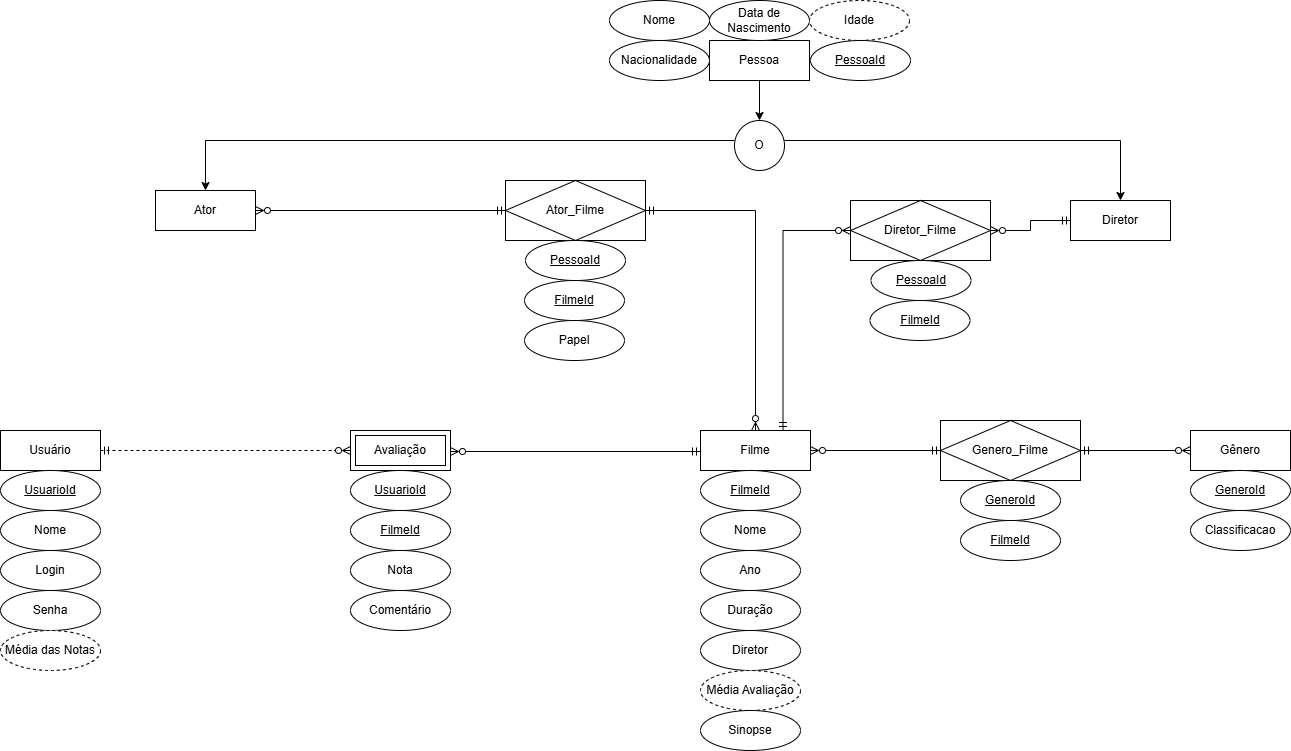

The diagram above was exported from draw.io. Its source (the exported page's mxGraphModel, read from the mxfile embedded in the PNG):
<mxGraphModel dx="2253" dy="1954" grid="1" gridSize="10" guides="1" tooltips="1" connect="1" arrows="1" fold="1" page="1" pageScale="1" pageWidth="827" pageHeight="1169" math="0" shadow="0">
  <root>
    <mxCell id="0" />
    <mxCell id="1" parent="0" />
    <mxCell id="Mq5EvHDjwXHRE0yZPQg7-2" style="edgeStyle=orthogonalEdgeStyle;rounded=0;orthogonalLoop=1;jettySize=auto;html=1;exitX=1;exitY=0.5;exitDx=0;exitDy=0;entryX=0;entryY=0.5;entryDx=0;entryDy=0;startArrow=ERmandOne;startFill=0;endArrow=ERzeroToMany;endFill=0;dashed=1;" parent="1" source="GcmG3VQBW8hKFbGL4IBI-1" target="GcmG3VQBW8hKFbGL4IBI-28" edge="1">
      <mxGeometry relative="1" as="geometry" />
    </mxCell>
    <mxCell id="GcmG3VQBW8hKFbGL4IBI-1" value="Usuário" style="whiteSpace=wrap;html=1;align=center;" parent="1" vertex="1">
      <mxGeometry x="-100" y="130" width="100" height="40" as="geometry" />
    </mxCell>
    <mxCell id="Mq5EvHDjwXHRE0yZPQg7-3" style="edgeStyle=orthogonalEdgeStyle;rounded=0;orthogonalLoop=1;jettySize=auto;html=1;exitX=0;exitY=0.5;exitDx=0;exitDy=0;entryX=1;entryY=0.5;entryDx=0;entryDy=0;startArrow=ERmandOne;startFill=0;endArrow=ERzeroToMany;endFill=0;" parent="1" edge="1">
      <mxGeometry relative="1" as="geometry">
        <mxPoint x="600" y="151" as="sourcePoint" />
        <mxPoint x="350" y="151" as="targetPoint" />
      </mxGeometry>
    </mxCell>
    <mxCell id="Mq5EvHDjwXHRE0yZPQg7-10" style="edgeStyle=orthogonalEdgeStyle;rounded=0;orthogonalLoop=1;jettySize=auto;html=1;exitX=1;exitY=0.5;exitDx=0;exitDy=0;entryX=0;entryY=0.5;entryDx=0;entryDy=0;startArrow=ERzeroToMany;startFill=0;endArrow=ERmandOne;endFill=0;" parent="1" source="GcmG3VQBW8hKFbGL4IBI-4" target="GcmG3VQBW8hKFbGL4IBI-29" edge="1">
      <mxGeometry relative="1" as="geometry" />
    </mxCell>
    <mxCell id="mNnJBPgW22HoZ-egL_H6-4" style="edgeStyle=orthogonalEdgeStyle;rounded=0;orthogonalLoop=1;jettySize=auto;html=1;exitX=0.75;exitY=0;exitDx=0;exitDy=0;entryX=0;entryY=0.5;entryDx=0;entryDy=0;endArrow=ERzeroToMany;endFill=0;startArrow=ERmandOne;startFill=0;" edge="1" parent="1" source="GcmG3VQBW8hKFbGL4IBI-4" target="mNnJBPgW22HoZ-egL_H6-1">
      <mxGeometry relative="1" as="geometry" />
    </mxCell>
    <mxCell id="GcmG3VQBW8hKFbGL4IBI-4" value="Filme" style="whiteSpace=wrap;html=1;align=center;" parent="1" vertex="1">
      <mxGeometry x="600" y="130" width="110" height="40" as="geometry" />
    </mxCell>
    <mxCell id="GcmG3VQBW8hKFbGL4IBI-6" value="Ator" style="whiteSpace=wrap;html=1;align=center;" parent="1" vertex="1">
      <mxGeometry x="55" y="-110" width="100" height="40" as="geometry" />
    </mxCell>
    <mxCell id="GcmG3VQBW8hKFbGL4IBI-7" value="Diretor" style="whiteSpace=wrap;html=1;align=center;" parent="1" vertex="1">
      <mxGeometry x="970" y="-100" width="100" height="40" as="geometry" />
    </mxCell>
    <mxCell id="Mq5EvHDjwXHRE0yZPQg7-12" value="" style="edgeStyle=orthogonalEdgeStyle;rounded=0;orthogonalLoop=1;jettySize=auto;html=1;endArrow=ERmandOne;endFill=0;startArrow=ERzeroToMany;startFill=0;" parent="1" source="GcmG3VQBW8hKFbGL4IBI-10" target="GcmG3VQBW8hKFbGL4IBI-29" edge="1">
      <mxGeometry relative="1" as="geometry" />
    </mxCell>
    <mxCell id="GcmG3VQBW8hKFbGL4IBI-10" value="Gênero" style="whiteSpace=wrap;html=1;align=center;" parent="1" vertex="1">
      <mxGeometry x="1090" y="130" width="100" height="40" as="geometry" />
    </mxCell>
    <mxCell id="GcmG3VQBW8hKFbGL4IBI-12" value="Nome" style="ellipse;whiteSpace=wrap;html=1;align=center;" parent="1" vertex="1">
      <mxGeometry x="-100" y="210" width="100" height="40" as="geometry" />
    </mxCell>
    <mxCell id="GcmG3VQBW8hKFbGL4IBI-14" value="UsuarioId" style="ellipse;whiteSpace=wrap;html=1;align=center;fontStyle=4;" parent="1" vertex="1">
      <mxGeometry x="-100" y="170" width="100" height="40" as="geometry" />
    </mxCell>
    <mxCell id="GcmG3VQBW8hKFbGL4IBI-17" value="Comentário" style="ellipse;whiteSpace=wrap;html=1;align=center;" parent="1" vertex="1">
      <mxGeometry x="250" y="290" width="100" height="40" as="geometry" />
    </mxCell>
    <mxCell id="GcmG3VQBW8hKFbGL4IBI-18" value="UsuarioId" style="ellipse;whiteSpace=wrap;html=1;align=center;fontStyle=4;" parent="1" vertex="1">
      <mxGeometry x="250" y="170" width="100" height="40" as="geometry" />
    </mxCell>
    <mxCell id="GcmG3VQBW8hKFbGL4IBI-19" value="FilmeId" style="ellipse;whiteSpace=wrap;html=1;align=center;fontStyle=4;" parent="1" vertex="1">
      <mxGeometry x="250" y="210" width="100" height="40" as="geometry" />
    </mxCell>
    <mxCell id="GcmG3VQBW8hKFbGL4IBI-23" value="FilmeId" style="ellipse;whiteSpace=wrap;html=1;align=center;fontStyle=4;" parent="1" vertex="1">
      <mxGeometry x="600" y="170" width="100" height="40" as="geometry" />
    </mxCell>
    <mxCell id="GcmG3VQBW8hKFbGL4IBI-24" value="Nome" style="ellipse;whiteSpace=wrap;html=1;align=center;" parent="1" vertex="1">
      <mxGeometry x="600" y="210" width="100" height="40" as="geometry" />
    </mxCell>
    <mxCell id="Mq5EvHDjwXHRE0yZPQg7-6" style="edgeStyle=orthogonalEdgeStyle;rounded=0;orthogonalLoop=1;jettySize=auto;html=1;exitX=0;exitY=0.5;exitDx=0;exitDy=0;entryX=1;entryY=0.5;entryDx=0;entryDy=0;startArrow=ERmandOne;startFill=0;endArrow=ERzeroToMany;endFill=0;" parent="1" source="GcmG3VQBW8hKFbGL4IBI-25" target="GcmG3VQBW8hKFbGL4IBI-6" edge="1">
      <mxGeometry relative="1" as="geometry" />
    </mxCell>
    <mxCell id="Mq5EvHDjwXHRE0yZPQg7-7" style="edgeStyle=orthogonalEdgeStyle;rounded=0;orthogonalLoop=1;jettySize=auto;html=1;exitX=1;exitY=0.5;exitDx=0;exitDy=0;entryX=0.5;entryY=0;entryDx=0;entryDy=0;startArrow=ERmandOne;startFill=0;endArrow=ERzeroToMany;endFill=0;" parent="1" source="GcmG3VQBW8hKFbGL4IBI-25" target="GcmG3VQBW8hKFbGL4IBI-4" edge="1">
      <mxGeometry relative="1" as="geometry" />
    </mxCell>
    <mxCell id="GcmG3VQBW8hKFbGL4IBI-25" value="Ator_Filme" style="shape=associativeEntity;whiteSpace=wrap;html=1;align=center;" parent="1" vertex="1">
      <mxGeometry x="405" y="-120" width="140" height="60" as="geometry" />
    </mxCell>
    <mxCell id="GcmG3VQBW8hKFbGL4IBI-28" value="Avaliação" style="shape=ext;margin=3;double=1;whiteSpace=wrap;html=1;align=center;" parent="1" vertex="1">
      <mxGeometry x="250" y="130" width="100" height="40" as="geometry" />
    </mxCell>
    <mxCell id="GcmG3VQBW8hKFbGL4IBI-29" value="Genero_Filme" style="shape=associativeEntity;whiteSpace=wrap;html=1;align=center;" parent="1" vertex="1">
      <mxGeometry x="840" y="120" width="140" height="60" as="geometry" />
    </mxCell>
    <mxCell id="GcmG3VQBW8hKFbGL4IBI-40" value="Nota" style="ellipse;whiteSpace=wrap;html=1;align=center;" parent="1" vertex="1">
      <mxGeometry x="250" y="250" width="100" height="40" as="geometry" />
    </mxCell>
    <mxCell id="GcmG3VQBW8hKFbGL4IBI-42" value="Ano" style="ellipse;whiteSpace=wrap;html=1;align=center;" parent="1" vertex="1">
      <mxGeometry x="600" y="250" width="100" height="40" as="geometry" />
    </mxCell>
    <mxCell id="GcmG3VQBW8hKFbGL4IBI-44" value="Duração" style="ellipse;whiteSpace=wrap;html=1;align=center;" parent="1" vertex="1">
      <mxGeometry x="600" y="290" width="100" height="40" as="geometry" />
    </mxCell>
    <mxCell id="GcmG3VQBW8hKFbGL4IBI-45" value="Diretor" style="ellipse;whiteSpace=wrap;html=1;align=center;" parent="1" vertex="1">
      <mxGeometry x="600" y="330" width="100" height="40" as="geometry" />
    </mxCell>
    <mxCell id="GcmG3VQBW8hKFbGL4IBI-54" value="Nome" style="ellipse;whiteSpace=wrap;html=1;align=center;" parent="1" vertex="1">
      <mxGeometry x="509" y="-300" width="100" height="40" as="geometry" />
    </mxCell>
    <mxCell id="GcmG3VQBW8hKFbGL4IBI-55" value="PessoaId" style="ellipse;whiteSpace=wrap;html=1;align=center;fontStyle=4;" parent="1" vertex="1">
      <mxGeometry x="425" y="-60" width="100" height="40" as="geometry" />
    </mxCell>
    <mxCell id="GcmG3VQBW8hKFbGL4IBI-56" value="FilmeId" style="ellipse;whiteSpace=wrap;html=1;align=center;fontStyle=4;" parent="1" vertex="1">
      <mxGeometry x="424" y="-20" width="100" height="40" as="geometry" />
    </mxCell>
    <mxCell id="GcmG3VQBW8hKFbGL4IBI-57" value="GeneroId" style="ellipse;whiteSpace=wrap;html=1;align=center;fontStyle=4;" parent="1" vertex="1">
      <mxGeometry x="1090" y="170" width="100" height="40" as="geometry" />
    </mxCell>
    <mxCell id="GcmG3VQBW8hKFbGL4IBI-59" value="GeneroId" style="ellipse;whiteSpace=wrap;html=1;align=center;fontStyle=4;" parent="1" vertex="1">
      <mxGeometry x="860" y="180" width="100" height="40" as="geometry" />
    </mxCell>
    <mxCell id="GcmG3VQBW8hKFbGL4IBI-60" value="FilmeId" style="ellipse;whiteSpace=wrap;html=1;align=center;fontStyle=4;" parent="1" vertex="1">
      <mxGeometry x="860" y="220" width="100" height="40" as="geometry" />
    </mxCell>
    <mxCell id="GcmG3VQBW8hKFbGL4IBI-62" value="Classificacao" style="ellipse;whiteSpace=wrap;html=1;align=center;" parent="1" vertex="1">
      <mxGeometry x="1090" y="210" width="100" height="40" as="geometry" />
    </mxCell>
    <mxCell id="Mq5EvHDjwXHRE0yZPQg7-13" value="Login" style="ellipse;whiteSpace=wrap;html=1;align=center;" parent="1" vertex="1">
      <mxGeometry x="-100" y="250" width="100" height="40" as="geometry" />
    </mxCell>
    <mxCell id="Mq5EvHDjwXHRE0yZPQg7-14" value="Senha" style="ellipse;whiteSpace=wrap;html=1;align=center;" parent="1" vertex="1">
      <mxGeometry x="-100" y="290" width="100" height="40" as="geometry" />
    </mxCell>
    <mxCell id="Mq5EvHDjwXHRE0yZPQg7-31" style="edgeStyle=orthogonalEdgeStyle;rounded=0;orthogonalLoop=1;jettySize=auto;html=1;" parent="1" source="Mq5EvHDjwXHRE0yZPQg7-16" edge="1">
      <mxGeometry relative="1" as="geometry">
        <mxPoint x="659" y="-180" as="targetPoint" />
      </mxGeometry>
    </mxCell>
    <mxCell id="Mq5EvHDjwXHRE0yZPQg7-16" value="Pessoa" style="whiteSpace=wrap;html=1;align=center;" parent="1" vertex="1">
      <mxGeometry x="609" y="-260" width="100" height="40" as="geometry" />
    </mxCell>
    <mxCell id="Mq5EvHDjwXHRE0yZPQg7-17" value="Nacionalidade" style="ellipse;whiteSpace=wrap;html=1;align=center;" parent="1" vertex="1">
      <mxGeometry x="509" y="-260" width="100" height="40" as="geometry" />
    </mxCell>
    <mxCell id="Mq5EvHDjwXHRE0yZPQg7-18" value="Data de Nascimento" style="ellipse;whiteSpace=wrap;html=1;align=center;" parent="1" vertex="1">
      <mxGeometry x="609" y="-300" width="100" height="40" as="geometry" />
    </mxCell>
    <mxCell id="Mq5EvHDjwXHRE0yZPQg7-22" value="Papel" style="ellipse;whiteSpace=wrap;html=1;align=center;" parent="1" vertex="1">
      <mxGeometry x="424" y="20" width="100" height="40" as="geometry" />
    </mxCell>
    <mxCell id="Mq5EvHDjwXHRE0yZPQg7-24" value="Idade" style="ellipse;whiteSpace=wrap;html=1;align=center;dashed=1;" parent="1" vertex="1">
      <mxGeometry x="709" y="-300" width="100" height="40" as="geometry" />
    </mxCell>
    <mxCell id="Mq5EvHDjwXHRE0yZPQg7-28" value="PessoaId" style="ellipse;whiteSpace=wrap;html=1;align=center;fontStyle=4;" parent="1" vertex="1">
      <mxGeometry x="710" y="-260" width="100" height="40" as="geometry" />
    </mxCell>
    <mxCell id="Mq5EvHDjwXHRE0yZPQg7-29" value="Média Avaliação" style="ellipse;whiteSpace=wrap;html=1;align=center;dashed=1;" parent="1" vertex="1">
      <mxGeometry x="600" y="370" width="100" height="40" as="geometry" />
    </mxCell>
    <mxCell id="Mq5EvHDjwXHRE0yZPQg7-30" value="Média das Notas" style="ellipse;whiteSpace=wrap;html=1;align=center;dashed=1;" parent="1" vertex="1">
      <mxGeometry x="-100" y="330" width="100" height="40" as="geometry" />
    </mxCell>
    <mxCell id="Mq5EvHDjwXHRE0yZPQg7-34" style="edgeStyle=orthogonalEdgeStyle;rounded=0;orthogonalLoop=1;jettySize=auto;html=1;exitX=0;exitY=0.5;exitDx=0;exitDy=0;exitPerimeter=0;entryX=0.5;entryY=0;entryDx=0;entryDy=0;" parent="1" target="GcmG3VQBW8hKFbGL4IBI-6" edge="1">
      <mxGeometry relative="1" as="geometry">
        <mxPoint x="634" y="-160" as="sourcePoint" />
      </mxGeometry>
    </mxCell>
    <mxCell id="Mq5EvHDjwXHRE0yZPQg7-35" style="edgeStyle=orthogonalEdgeStyle;rounded=0;orthogonalLoop=1;jettySize=auto;html=1;exitX=1;exitY=0.5;exitDx=0;exitDy=0;exitPerimeter=0;entryX=0.5;entryY=0;entryDx=0;entryDy=0;" parent="1" target="GcmG3VQBW8hKFbGL4IBI-7" edge="1">
      <mxGeometry relative="1" as="geometry">
        <mxPoint x="684" y="-160" as="sourcePoint" />
      </mxGeometry>
    </mxCell>
    <mxCell id="Mq5EvHDjwXHRE0yZPQg7-36" value="O" style="ellipse;whiteSpace=wrap;html=1;aspect=fixed;" parent="1" vertex="1">
      <mxGeometry x="634" y="-180" width="50" height="50" as="geometry" />
    </mxCell>
    <mxCell id="kUMU4b0YyxGlid79k79l-1" value="Sinopse" style="ellipse;whiteSpace=wrap;html=1;align=center;" parent="1" vertex="1">
      <mxGeometry x="600" y="410" width="100" height="40" as="geometry" />
    </mxCell>
    <mxCell id="mNnJBPgW22HoZ-egL_H6-5" style="edgeStyle=orthogonalEdgeStyle;rounded=0;orthogonalLoop=1;jettySize=auto;html=1;exitX=1;exitY=0.5;exitDx=0;exitDy=0;entryX=0;entryY=0.5;entryDx=0;entryDy=0;startArrow=ERzeroToMany;startFill=0;endArrow=ERmandOne;endFill=0;" edge="1" parent="1" source="mNnJBPgW22HoZ-egL_H6-1" target="GcmG3VQBW8hKFbGL4IBI-7">
      <mxGeometry relative="1" as="geometry" />
    </mxCell>
    <mxCell id="mNnJBPgW22HoZ-egL_H6-1" value="Diretor_Filme" style="shape=associativeEntity;whiteSpace=wrap;html=1;align=center;" vertex="1" parent="1">
      <mxGeometry x="750" y="-100" width="140" height="60" as="geometry" />
    </mxCell>
    <mxCell id="mNnJBPgW22HoZ-egL_H6-6" value="PessoaId" style="ellipse;whiteSpace=wrap;html=1;align=center;fontStyle=4;" vertex="1" parent="1">
      <mxGeometry x="770.5" y="-40" width="100" height="40" as="geometry" />
    </mxCell>
    <mxCell id="mNnJBPgW22HoZ-egL_H6-7" value="FilmeId" style="ellipse;whiteSpace=wrap;html=1;align=center;fontStyle=4;" vertex="1" parent="1">
      <mxGeometry x="769.5" width="100" height="40" as="geometry" />
    </mxCell>
  </root>
</mxGraphModel>